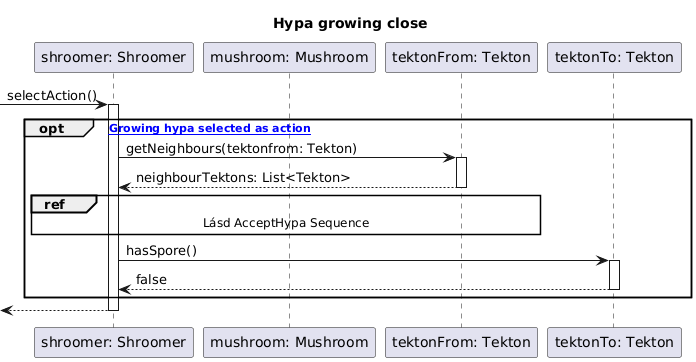

The diagram above was rendered by PlantUML. Its source (embedded in the PNG):
@startuml
title Hypa growing close
participant "shroomer: Shroomer" as Shroomer

participant "mushroom: Mushroom" as Mushroom
participant "tektonFrom: Tekton" as Tekton
participant "tektonTo: Tekton" as Tektonto

    -> Shroomer: selectAction()
    activate Shroomer
    
opt [asd Growing hypa selected as action]
    Shroomer -> Tekton : getNeighbours(tektonfrom: Tekton)
    activate Tekton
    Tekton --> Shroomer: neighbourTektons: List<Tekton> 
    deactivate Tekton
    ref over Shroomer, Tekton: Lásd AcceptHypa Sequence
    Shroomer -> Tektonto:  hasSpore()
    activate Tektonto
    Tektonto --> Shroomer: false
    deactivate Tektonto


end

    <-- Shroomer
    deactivate Shroomer
@enduml